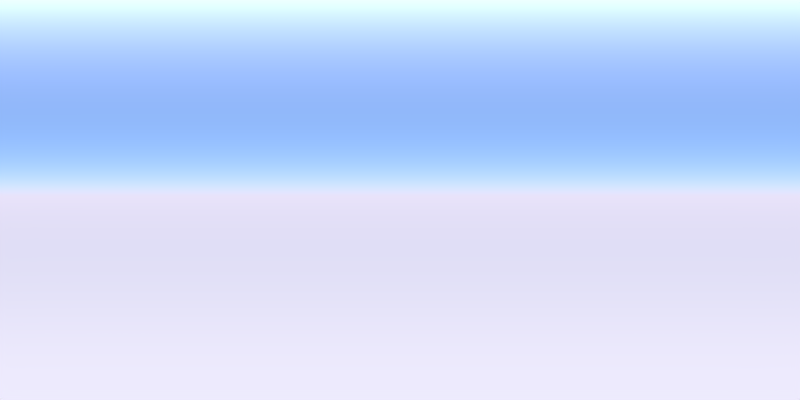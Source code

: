 # Source: photo_360.blend  (saved by Blender 2.78.0; exported with 4.5.12 LTS)
import bpy
from mathutils import Matrix  # noqa: F401  (used for matrix-valued properties, if any)

bpy.ops.wm.read_factory_settings(use_empty=True)
scene = bpy.context.scene
scene.name = 'Scene'

# ---- collections
col_collection_1 = bpy.data.collections.new('Collection 1'); scene.collection.children.link(col_collection_1)

# ---- world
world_world = bpy.data.worlds.new('World'); scene.world = world_world
world_world.use_nodes = True; world_world.node_tree.nodes.clear()
_N = world_world.node_tree.nodes; _L = world_world.node_tree.links
n0 = _N.new('ShaderNodeOutputWorld'); n0.name = 'World Output'; n0.location = (300, 300)
n1 = _N.new('ShaderNodeBackground'); n1.name = 'Background'; n1.location = (10, 300)
n2 = _N.new('ShaderNodeTexCoord'); n2.name = 'Texture Coordinate'; n2.location = (-380, 300)
n3 = _N.new('ShaderNodeTexSky'); n3.name = 'Sky Texture'; n3.location = (-190, 300)
n3.sky_type = 'PREETHAM'
n3.sun_elevation = 1.571
_L.new(n1.outputs[0], n0.inputs[0])
_L.new(n3.outputs[0], n1.inputs[0])
n0.is_active_output = True
world_world.color = (0.05088, 0.05088, 0.05088)
world_world.use_sun_shadow = False
world_world.sun_shadow_jitter_overblur = 0.0
world_world.cycles.sampling_method = 'MANUAL'

# ---- cameras
cam_camera = bpy.data.cameras.new('Camera')
cam_camera.type = 'PANO'
cam_camera.sensor_fit = 'HORIZONTAL'
cam_camera.clip_end = 100.0
cam_camera.lens = 2.77
cam_camera.ortho_scale = 7.314
cam_camera.panorama_type = 'EQUIRECTANGULAR'
cam_camera.dof.focus_distance = 0.0

# ---- objects
ob_camera = bpy.data.objects.new('Camera', cam_camera)

# ---- transforms, parenting, visibility, modifiers, constraints
ob_camera.location = (0.0, 0.0, 1.5)
ob_camera.rotation_euler = (1.571, 0.0, 0.0)
ob_camera.lock_rotations_4d = False
ob_camera.empty_display_type = 'ARROWS'
ob_camera.color = (0.0, 0.0, 0.0, 0.0)
ob_camera.display_type = 'WIRE'
ob_camera.lineart.crease_threshold = 0.0

# ---- collection membership
col_collection_1.objects.link(ob_camera)

# ---- scene / render settings (as saved in the file)
scene.camera = ob_camera
scene.frame_start = 1; scene.frame_end = 250; scene.frame_set(1)
scene.render.engine = 'CYCLES'
scene.render.image_settings.file_format = 'JPEG'
scene.render.resolution_x = 6000
scene.render.resolution_y = 3000
scene.render.dither_intensity = 0.0
scene.render.use_stamp_lens = True
scene.cycles.use_denoising = False
scene.cycles.samples = 128
scene.cycles.sampling_pattern = 'TABULATED_SOBOL'
scene.cycles.light_sampling_threshold = 0.0
scene.cycles.use_adaptive_sampling = False
scene.cycles.use_light_tree = False
scene.cycles.blur_glossy = 0.0
scene.cycles.sample_clamp_indirect = 0.0
scene.view_settings.view_transform = 'Standard'
bpy.context.view_layer.update()
